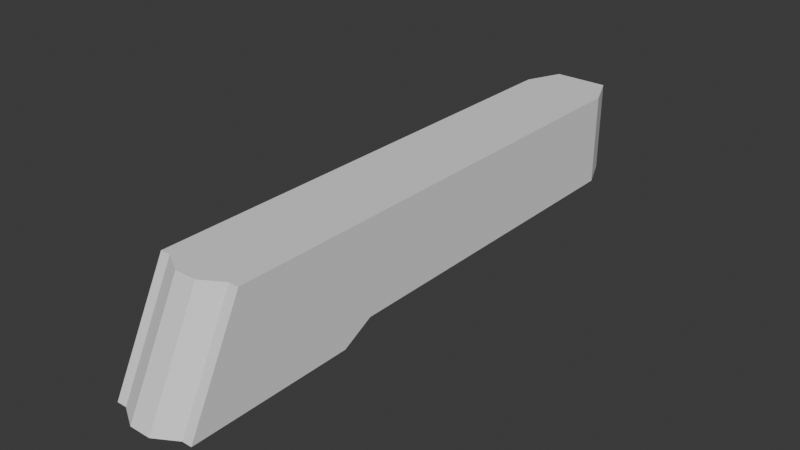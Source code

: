 # Source: Pistol_Body_01.blend  (saved by Blender 4.4.32; exported with 4.5.12 LTS)
import bpy
from mathutils import Matrix  # noqa: F401  (used for matrix-valued properties, if any)

bpy.ops.wm.read_factory_settings(use_empty=True)
scene = bpy.context.scene
scene.name = 'Scene'

# ---- world
world_world = bpy.data.worlds.new('World'); scene.world = world_world
world_world.use_nodes = True; world_world.node_tree.nodes.clear()
_N = world_world.node_tree.nodes; _L = world_world.node_tree.links
n0 = _N.new('ShaderNodeOutputWorld'); n0.name = 'World Output'; n0.location = (300, 300)
n1 = _N.new('ShaderNodeBackground'); n1.name = 'Background'; n1.location = (10, 300)
n1.inputs[0].default_value = (0.05088, 0.05088, 0.05088, 1.0)
_L.new(n1.outputs[0], n0.inputs[0])
n0.is_active_output = True
world_world.color = (0.05088, 0.05088, 0.05088)
world_world.sun_shadow_jitter_overblur = 0.0

# ---- meshes
me_001 = bpy.data.meshes.new('立方体.001')
me_001.from_pydata([(-0.735, -0.2769, 8.374e-05), (-0.735, -0.1184, 0.9416), (-0.735, 1.288, 0.9416), (0.8335, -0.2769, 8.374e-05), (0.8335, -0.1184, 0.9416), (0.8335, 1.288, 0.9416), (-0.735, 1.288, 0.1411), (0.8335, 1.288, 0.1411), (-0.735, 0.1919, 8.374e-05), (0.8335, 0.1919, 8.374e-05), (-0.735, 0.2814, 0.1429), (0.8335, 0.2814, 0.1429), (0.04923, 0.1919, 8.374e-05), (0.5492, 0.1919, 8.374e-05), (0.5492, 1.389, 0.1411), (0.04923, 1.389, -0.01568), (-0.5508, -0.2769, 8.374e-05), (-0.1508, -0.3132, 8.374e-05), (0.2492, -0.3132, 8.374e-05), (0.6492, -0.2769, 8.374e-05), (0.6492, -0.1184, 0.9416), (0.2492, -0.1547, 0.9416), (-0.1508, -0.1547, 0.9416), (-0.5508, -0.1184, 0.9416), (-0.4508, 1.389, 0.1411), (0.5492, 1.389, 0.9416), (-0.4508, 1.389, 0.9416), (-0.4508, 0.1919, 8.374e-05), (-0.4508, 0.2814, 0.1429), (0.04923, 0.2814, -0.01391), (0.5492, 0.2814, 0.1429)], [], [(11, 9, 13, 30), (16, 23, 1, 0), (7, 5, 4, 3, 9, 11), (2, 26, 24, 6), (6, 24, 28, 10), (15, 14, 30, 29), (5, 25, 26, 2, 1, 23, 22, 21, 20, 4), (0, 1, 2, 6, 10, 8), (14, 7, 11, 30), (3, 4, 20, 19), (19, 20, 21, 18), (18, 21, 22, 17), (17, 22, 23, 16), (8, 27, 12, 13, 9, 3, 19, 18, 17, 16, 0), (12, 27, 28), (30, 13, 12), (25, 5, 7, 14), (28, 27, 8, 10), (24, 15, 29, 28), (29, 12, 28), (29, 30, 12), (26, 25, 14, 15, 24)])
_uv = me_001.uv_layers.new(name='UVマップ')
_uv.uv.foreach_set('vector', [0.4062, 0.5625, 0.375, 0.625, 0.3125, 0.625, 0.3828, 0.5312, 0.375, 0.95, 0.625, 0.95, 0.625, 1.0, 0.375, 1.0, 0.5, 0.5, 0.625, 0.5, 0.625, 0.75, 0.375, 0.75, 0.375, 0.625, 0.4375, 0.5625, 0.625, 0.25, 0.625, 0.3125, 0.5, 0.3125, 0.5, 0.25, 0.5, 0.25, 0.4844, 0.3125, 0.3359, 0.4688, 0.3125, 0.4375, 0.4688, 0.375, 0.4531, 0.4375, 0.3828, 0.5312, 0.3594, 0.5, 0.625, 0.5, 0.6875, 0.5, 0.8125, 0.5, 0.875, 0.5, 0.875, 0.75, 0.825, 0.75, 0.775, 0.75, 0.725, 0.75, 0.675, 0.75, 0.625, 0.75, 0.375, 1.0, 0.625, 1.0, 0.875, 0.5, 0.5, 0.25, 0.3125, 0.4375, 0.125, 0.625, 0.4531, 0.4375, 0.4375, 0.5, 0.4062, 0.5625, 0.3828, 0.5312, 0.375, 0.75, 0.625, 0.75, 0.625, 0.8, 0.375, 0.8, 0.375, 0.8, 0.625, 0.8, 0.625, 0.85, 0.375, 0.85, 0.375, 0.85, 0.625, 0.85, 0.625, 0.9, 0.375, 0.9, 0.375, 0.9, 0.625, 0.9, 0.625, 0.95, 0.375, 0.95, 0.125, 0.625, 0.1875, 0.625, 0.25, 0.625, 0.3125, 0.625, 0.375, 0.625, 0.375, 0.75, 0.325, 0.75, 0.275, 0.75, 0.225, 0.75, 0.175, 0.75, 0.125, 0.75, 0.25, 0.625, 0.1875, 0.625, 0.3359, 0.4688, 0.3828, 0.5312, 0.3125, 0.625, 0.25, 0.625, 0.625, 0.4375, 0.625, 0.5, 0.5, 0.5, 0.5, 0.4375, 0.3359, 0.4688, 0.1875, 0.625, 0.125, 0.625, 0.3125, 0.4375, 0.4844, 0.3125, 0.4688, 0.375, 0.3594, 0.5, 0.3359, 0.4688, 0.3594, 0.5, 0.25, 0.625, 0.3359, 0.4688, 0.3594, 0.5, 0.3828, 0.5312, 0.25, 0.625, 0.625, 0.3125, 0.625, 0.4375, 0.5, 0.4375, 0.5, 0.375, 0.5, 0.3125])
me_001.update()

# ---- objects
ob_x = bpy.data.objects.new('立方体', me_001)

# ---- transforms, parenting, visibility, modifiers, constraints
ob_x.location = (-0.02313, -2.134, -0.3911)
ob_x.scale = (0.4699, 3.041, 1.0)

# ---- collection membership
scene.collection.objects.link(ob_x)

# ---- scene / render settings (as saved in the file)
scene.frame_start = 1; scene.frame_end = 250; scene.frame_set(1)
scene.render.engine = 'BLENDER_EEVEE_NEXT'
bpy.context.view_layer.update()

# ---- added for rendering (the .blend has no active camera and no usable light): camera, sun
cam_auto = bpy.data.cameras.new('AutoCamera')
cam_auto.lens = 50.0
cam_auto.sensor_width = 36.0
cam_auto.clip_end = 1000.0
ob_auto_camera = bpy.data.objects.new('AutoCamera', cam_auto)
scene.collection.objects.link(ob_auto_camera)
ob_auto_camera.location = (4.9164, -6.39894, 4.00501)
ob_auto_camera.rotation_euler = (1.09748, -7.21219e-08, 0.694738)
scene.camera = ob_auto_camera
light_auto_sun = bpy.data.lights.new('AutoSun', 'SUN')
light_auto_sun.energy = 3.0
light_auto_sun.angle = 0.0523599
ob_auto_sun = bpy.data.objects.new('AutoSun', light_auto_sun)
scene.collection.objects.link(ob_auto_sun)
ob_auto_sun.rotation_euler = (0.872665, 0.174533, 0.523599)
bpy.context.view_layer.update()
